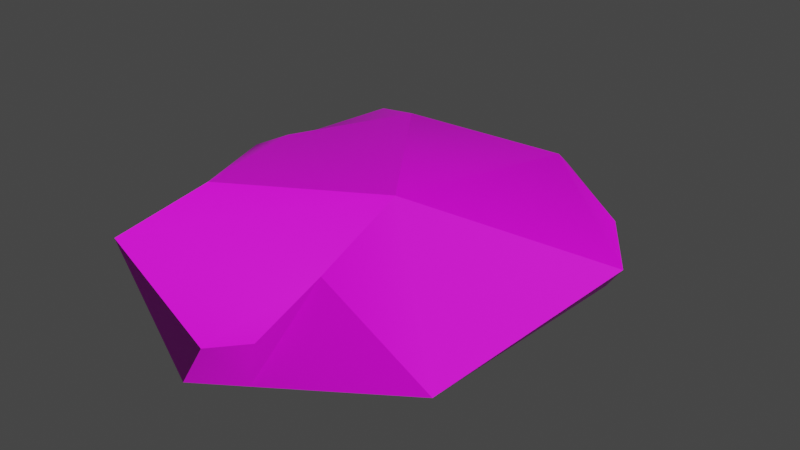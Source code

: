 # Source: Rock_05.blend  (saved by Blender 3.2.14; exported with 4.5.12 LTS)
import bpy
from mathutils import Matrix  # noqa: F401  (used for matrix-valued properties, if any)

bpy.ops.wm.read_factory_settings(use_empty=True)
scene = bpy.context.scene
scene.name = 'Scene'

# ---- images (referenced by path relative to the original .blend; pixels are not part of the script)
import os
ASSET_DIR = os.environ.get("B2B_ASSET_DIR", "")  # directory of the original .blend (textures are referenced by path, not embedded)
HERE = os.path.dirname(os.path.abspath(__file__))  # packed textures are extracted next to this script under _unpacked/

def load_image(name, relpath, width, height, colorspace="sRGB"):
    """Load a texture the original file referenced (path relative to the .blend, or extracted next to this script)."""
    p = next((c for c in (os.path.join(HERE, relpath), os.path.join(ASSET_DIR, relpath)) if relpath and os.path.exists(c)), "")
    if p:
        img = bpy.data.images.load(p, check_existing=True)
        img.name = name
    else:  # same state as the original file: an image datablock whose file is absent (Cycles renders it pink)
        img = bpy.data.images.new(name, width, height)
        img.source = "FILE"
        img.filepath = "//" + (relpath or name)
    img.colorspace_settings.name = colorspace
    return img
img_rock_5_diffuse_texture_png = load_image('Rock_5_Diffuse_Texture.png', 'Rock_5_Diffuse_Texture.png', 1024, 1024, 'sRGB')

# ---- materials (node trees are filled in below, after node groups)
mat_rock_5 = bpy.data.materials.new('Rock_5')

# ---- node groups
ng_auto_smooth = bpy.data.node_groups.new('Auto Smooth', 'GeometryNodeTree')
_s = ng_auto_smooth.interface.new_socket(name='Geometry', in_out='OUTPUT', socket_type='NodeSocketGeometry')
_s = ng_auto_smooth.interface.new_socket(name='Geometry', in_out='INPUT', socket_type='NodeSocketGeometry')
_s = ng_auto_smooth.interface.new_socket(name='Angle', in_out='INPUT', socket_type='NodeSocketFloat')
_s.subtype = 'ANGLE'
_s.min_value = 0.0
_s.max_value = 3.142
ng_auto_smooth.is_modifier = True
_N = ng_auto_smooth.nodes; _L = ng_auto_smooth.links
n0 = _N.new('NodeGroupOutput'); n0.name = 'Group Output'; n0.location = (480, -100)
n1 = _N.new('NodeGroupInput'); n1.name = 'Group Input'; n1.location = (-420, -300)
n2 = _N.new('NodeGroupInput'); n2.name = 'Group Input.001'; n2.location = (-60, -100)
n3 = _N.new('GeometryNodeSetShadeSmooth'); n3.name = 'Set Shade Smooth'; n3.location = (120, -100)
n3.domain = 'EDGE'
n4 = _N.new('GeometryNodeSetShadeSmooth'); n4.name = 'Set Shade Smooth.001'; n4.location = (300, -100)
n5 = _N.new('GeometryNodeInputMeshEdgeAngle'); n5.name = 'Edge Angle'; n5.location = (-420, -220)
n6 = _N.new('GeometryNodeInputEdgeSmooth'); n6.name = 'Is Edge Smooth'; n6.location = (-60, -160)
n7 = _N.new('GeometryNodeInputShadeSmooth'); n7.name = 'Is Face Smooth'; n7.location = (-240, -340)
n8 = _N.new('FunctionNodeBooleanMath'); n8.name = 'Boolean Math'; n8.location = (-60, -220)
n9 = _N.new('FunctionNodeCompare'); n9.name = 'Compare'; n9.location = (-240, -180)
n9.operation = 'LESS_EQUAL'
_L.new(n5.outputs[0], n9.inputs[0])
_L.new(n4.outputs[0], n0.inputs[0])
_L.new(n1.outputs[1], n9.inputs[1])
_L.new(n9.outputs[0], n8.inputs[0])
_L.new(n7.outputs[0], n8.inputs[1])
_L.new(n2.outputs[0], n3.inputs[0])
_L.new(n6.outputs[0], n3.inputs[1])
_L.new(n3.outputs[0], n4.inputs[0])
_L.new(n8.outputs[0], n3.inputs[2])
n0.is_active_output = True

# ---- material node trees
mat_rock_5.use_nodes = True; mat_rock_5.node_tree.nodes.clear()
_N = mat_rock_5.node_tree.nodes; _L = mat_rock_5.node_tree.links
n0 = _N.new('ShaderNodeBsdfPrincipled'); n0.name = 'Principled BSDF'; n0.location = (10, 300)
n0.distribution = 'GGX'
n0.subsurface_method = 'BURLEY'
n0.inputs[3].default_value = 1.45
n0.inputs[27].default_value = (0.0, 0.0, 0.0, 1.0)
n0.inputs[28].default_value = 1.0
n1 = _N.new('ShaderNodeOutputMaterial'); n1.name = 'Material Output'; n1.location = (300, 300)
n2 = _N.new('ShaderNodeTexImage'); n2.name = 'Image Texture'; n2.location = (-280, 280)
n2.image = img_rock_5_diffuse_texture_png
_L.new(n0.outputs[0], n1.inputs[0])
_L.new(n2.outputs[0], n0.inputs[0])
n1.is_active_output = True

# ---- world
world_world = bpy.data.worlds.new('World'); scene.world = world_world
world_world.use_nodes = True; world_world.node_tree.nodes.clear()
_N = world_world.node_tree.nodes; _L = world_world.node_tree.links
n0 = _N.new('ShaderNodeOutputWorld'); n0.name = 'World Output'; n0.location = (300, 300)
n1 = _N.new('ShaderNodeBackground'); n1.name = 'Background'; n1.location = (10, 300)
n1.inputs[0].default_value = (0.05088, 0.05088, 0.05088, 1.0)
_L.new(n1.outputs[0], n0.inputs[0])
n0.is_active_output = True
world_world.color = (0.05088, 0.05088, 0.05088)
world_world.use_sun_shadow = False
world_world.sun_shadow_jitter_overblur = 0.0

# ---- meshes
me_cube_044 = bpy.data.meshes.new('Cube.044')
me_cube_044.from_pydata([(1.392, -0.9763, 2.512), (-0.8765, -1.998, 2.388), (-2.79, 0.8742, 0.0), (-2.141, 0.01603, 1.905), (-2.42, -0.3872, 0.0), (2.027, 1.727, 2.341), (2.867, 1.928, 1.507), (-0.2981, 1.407, 2.445), (-1.993, 2.745, 1.707), (1.279, 3.252, 1.471), (-1.684, 0.688, 2.019), (-1.28, -0.1543, 2.345), (2.195, -1.21, 0.0), (3.529, 1.005, 1.384), (0.2389, -2.519, 0.0), (-0.4961, -3.009, 0.0), (1.278, -2.206, 1.875), (-1.649, -2.975, 1.71), (0.0003678, -3.059, 0.7555), (0.8094, -2.893, 1.083), (-0.1587, 3.647, 1.111), (-2.395, 2.27, 0.0), (-1.926, 3.737, 0.8754), (2.152, 2.305, 0.4107), (2.152, 0.1073, 0.0), (2.931, 1.712, 0.6061), (0.1627, 3.054, 0.0), (0.2617, 3.15, 0.1936)], [], [(7, 0, 5), (2, 3, 10, 8), (3, 1, 11, 10), (2, 4, 3), (7, 9, 8), (5, 9, 7), (26, 24, 12, 14, 15, 4, 2, 21), (7, 8, 10, 11), (27, 20, 9, 23), (25, 9, 6, 13), (14, 19, 18, 15), (0, 1, 17, 16), (18, 19, 16, 17), (13, 6, 5, 0), (8, 9, 20, 22), (11, 1, 0, 7), (12, 0, 16), (14, 12, 16, 19), (15, 18, 17, 4), (4, 17, 1, 3), (21, 2, 8, 22), (21, 22, 20, 27, 26), (23, 25, 24), (26, 27, 23, 24), (12, 24, 25, 13), (13, 0, 12), (6, 9, 5), (23, 9, 25)])
me_cube_044.polygons.foreach_set('use_smooth', [True] * 28)
_k = set([(0, 7), (7, 8)])
me_cube_044.attributes.new('sharp_edge', 'BOOLEAN', 'EDGE').data.foreach_set('value', [ (min(e.vertices), max(e.vertices)) in _k for e in me_cube_044.edges])
_k = {(7, 8): 1.0, (0, 7): 1.0}
me_cube_044.attributes.new('crease_edge', 'FLOAT', 'EDGE').data.foreach_set('value', [_k.get((min(e.vertices), max(e.vertices)), 0.0) for e in me_cube_044.edges])
_uv = me_cube_044.uv_layers.new(name='UVMap')
_uv.uv.foreach_set('vector', [0.4056, 0.3043, 0.4504, 0.5878, 0.5569, 0.4045, 0.3697, 0.62, 0.1827, 0.4727, 0.1298, 0.4953, 0.085, 0.6553, 0.1827, 0.4727, 0.1839, 0.3311, 0.1316, 0.4226, 0.1298, 0.4953, 0.3697, 0.62, 0.4056, 0.5127, 0.1827, 0.4727, 0.4056, 0.3043, 0.6235, 0.3048, 0.4946, 0.08779, 0.5569, 0.4045, 0.6235, 0.3048, 0.4056, 0.3043, 0.6898, 0.9454, 0.6898, 0.6969, 0.6407, 0.6189, 0.4762, 0.6196, 0.4145, 0.6199, 0.4056, 0.8471, 0.4335, 0.9346, 0.511, 1.0, 0.0, 0.469, 0.085, 0.6553, 0.1298, 0.4953, 0.1316, 0.4226, 0.7539, 0.23, 0.6414, 0.2028, 0.6235, 0.3048, 0.7167, 0.3694, 0.6964, 0.4187, 0.6235, 0.3048, 0.6319, 0.4118, 0.6433, 0.4629, 0.3798, 0.159, 0.2548, 0.1977, 0.3059, 0.2296, 0.4056, 0.2371, 0.04877, 0.2304, 0.1839, 0.3311, 0.2577, 0.3306, 0.1693, 0.2093, 0.3059, 0.2296, 0.2548, 0.1977, 0.1693, 0.2093, 0.2577, 0.3306, 0.6433, 0.4629, 0.6319, 0.4118, 0.5569, 0.4045, 0.4504, 0.5878, 0.4946, 0.08779, 0.6235, 0.3048, 0.6414, 0.2028, 0.6452, 0.05482, 0.1316, 0.4226, 0.1839, 0.3311, 0.04877, 0.2304, 0.0, 0.469, 0.2481, 0.0, 0.04877, 0.2304, 0.1693, 0.2093, 0.3798, 0.159, 0.2481, 0.0, 0.1693, 0.2093, 0.2548, 0.1977, 0.4056, 0.2371, 0.3059, 0.2296, 0.2577, 0.3306, 0.4056, 0.5127, 0.4056, 0.5127, 0.2577, 0.3306, 0.1839, 0.3311, 0.1827, 0.4727, 0.3053, 0.7287, 0.3697, 0.62, 0.085, 0.6553, 0.1373, 0.7852, 0.8082, 0.0, 0.6452, 0.05482, 0.6414, 0.2028, 0.7539, 0.23, 0.7807, 0.2243, 0.7167, 0.3694, 0.6964, 0.4187, 0.8082, 0.5027, 0.7807, 0.2243, 0.7539, 0.23, 0.7167, 0.3694, 0.8082, 0.5027, 0.8043, 0.6189, 0.8082, 0.5027, 0.6964, 0.4187, 0.6433, 0.4629, 0.6433, 0.4629, 0.4504, 0.5878, 0.8043, 0.6189, 0.6319, 0.4118, 0.6235, 0.3048, 0.5569, 0.4045, 0.7167, 0.3694, 0.6235, 0.3048, 0.6964, 0.4187])
me_cube_044.materials.append(mat_rock_5)
me_cube_044.use_remesh_fix_poles = True
me_cube_044.use_remesh_preserve_attributes = False
me_cube_044.use_mirror_vertex_groups = False
me_cube_044.update()

# ---- objects
ob_rock_5 = bpy.data.objects.new('Rock_5', me_cube_044)

# ---- transforms, parenting, visibility, modifiers, constraints
ob_rock_5.location = (0.0, 0.0, 0.0)
ob_rock_5.lineart.crease_threshold = 0.0
_m = ob_rock_5.modifiers.new('Auto Smooth', 'NODES')
_m.node_group = ng_auto_smooth
_gi = [s.identifier for s in ng_auto_smooth.interface.items_tree if s.item_type == 'SOCKET' and s.in_out == 'INPUT']
_m[_gi[1]] = 0.5969  # 'Angle'

# ---- collection membership
scene.collection.objects.link(ob_rock_5)

# ---- scene / render settings (as saved in the file)
scene.frame_start = 1; scene.frame_end = 250; scene.frame_set(1)
scene.render.engine = 'CYCLES'
scene.render.use_placeholder = True
scene.render.use_overwrite = False
scene.cycles.samples = 120
scene.cycles.sampling_pattern = 'TABULATED_SOBOL'
scene.cycles.use_adaptive_sampling = False
scene.cycles.use_light_tree = False
scene.cycles.max_bounces = 4
scene.cycles.diffuse_bounces = 1
scene.cycles.glossy_bounces = 1
scene.cycles.transmission_bounces = 4
scene.cycles.transparent_max_bounces = 4
scene.view_settings.view_transform = 'Filmic'
bpy.context.view_layer.update()

# ---- added for rendering (the .blend has no active camera and no usable light): camera, sun
cam_auto = bpy.data.cameras.new('AutoCamera')
cam_auto.lens = 50.0
cam_auto.sensor_width = 36.0
cam_auto.clip_end = 1000.0
ob_auto_camera = bpy.data.objects.new('AutoCamera', cam_auto)
scene.collection.objects.link(ob_auto_camera)
ob_auto_camera.location = (9.2653, -10.3358, 8.37246)
ob_auto_camera.rotation_euler = (1.09748, -7.21219e-08, 0.694738)
scene.camera = ob_auto_camera
light_auto_sun = bpy.data.lights.new('AutoSun', 'SUN')
light_auto_sun.energy = 3.0
light_auto_sun.angle = 0.0523599
ob_auto_sun = bpy.data.objects.new('AutoSun', light_auto_sun)
scene.collection.objects.link(ob_auto_sun)
ob_auto_sun.rotation_euler = (0.872665, 0.174533, 0.523599)
bpy.context.view_layer.update()
